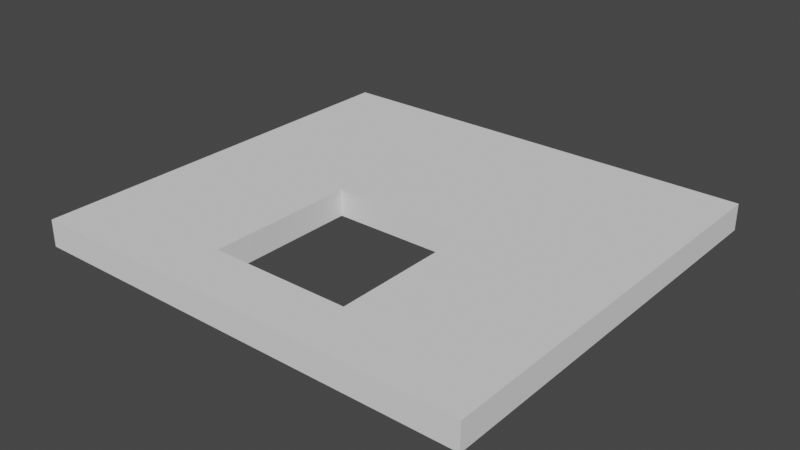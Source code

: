 # Source: Med_Wall_Uneven_Trapdoor.blend  (saved by Blender 2.82.7; exported with 4.5.12 LTS)
import bpy
from mathutils import Matrix  # noqa: F401  (used for matrix-valued properties, if any)

bpy.ops.wm.read_factory_settings(use_empty=True)
scene = bpy.context.scene
scene.name = 'Scene'

# ---- collections
col_collection = bpy.data.collections.new('Collection'); scene.collection.children.link(col_collection)

# ---- world
world_world = bpy.data.worlds.new('World'); scene.world = world_world
world_world.use_nodes = True; world_world.node_tree.nodes.clear()
_N = world_world.node_tree.nodes; _L = world_world.node_tree.links
n0 = _N.new('ShaderNodeOutputWorld'); n0.name = 'World Output'; n0.location = (300, 300)
n1 = _N.new('ShaderNodeBackground'); n1.name = 'Background'; n1.location = (10, 300)
n1.inputs[0].default_value = (0.05088, 0.05088, 0.05088, 1.0)
_L.new(n1.outputs[0], n0.inputs[0])
n0.is_active_output = True
world_world.color = (0.05088, 0.05088, 0.05088)
world_world.use_sun_shadow = False
world_world.sun_shadow_jitter_overblur = 0.0

# ---- meshes
me_med_wall_uneven_trapdoor = bpy.data.meshes.new('Med wall Uneven Trapdoor')
me_med_wall_uneven_trapdoor.from_pydata([(2.215, -2.049, 0.1319), (2.215, -2.049, -0.1319), (2.215, 2.049, 0.1319), (2.215, 2.049, -0.1319), (-2.215, -2.049, 0.1319), (-2.215, -2.049, -0.1319), (-2.215, 2.049, 0.1319), (-2.215, 2.049, -0.1319), (-0.7, -5.96e-08, -0.1319), (-0.7, -5.96e-08, 0.1319), (0.7, -5.96e-08, 0.1319), (0.7, -5.96e-08, -0.1319), (0.7, -1.5, -0.1319), (0.7, -1.5, 0.1319), (-0.7, -1.5, -0.1319), (-0.7, -1.5, 0.1319)], [], [(0, 13, 15, 4), (3, 7, 6, 2), (7, 5, 4, 6), (5, 14, 12, 1), (1, 3, 2, 0), (5, 1, 0, 4), (12, 13, 10, 11), (11, 10, 9, 8), (8, 9, 15, 14), (1, 12, 11, 3), (4, 15, 9, 6), (14, 15, 13, 12), (14, 5, 7, 8), (6, 9, 10, 2), (13, 0, 2, 10), (3, 11, 8, 7)])
_uv = me_med_wall_uneven_trapdoor.uv_layers.new(name='UVMap')
_uv.uv.foreach_set('vector', [1.0, 0.1221, 0.658, 0.246, 0.342, 0.246, 0.0, 0.1221, 1.0, 0.4702, 0.0, 0.4702, 0.0, 0.5298, 1.0, 0.5298, 1.047, 0.4702, 0.1221, 0.4702, 0.1221, 0.5298, 1.047, 0.5298, 0.0, 0.1221, 0.342, 0.246, 0.658, 0.246, 1.0, 0.1221, 0.1221, 0.4702, 1.047, 0.4702, 1.047, 0.5298, 0.1221, 0.5298, 0.0, 0.4702, 1.0, 0.4702, 1.0, 0.5298, 0.0, 0.5298, 0.246, 0.4702, 0.246, 0.5298, 0.5847, 0.5298, 0.5847, 0.4702, 0.658, 0.4702, 0.658, 0.5298, 0.342, 0.5298, 0.342, 0.4702, 0.5847, 0.4702, 0.5847, 0.5298, 0.246, 0.5298, 0.246, 0.4702, 1.0, 0.1221, 0.658, 0.246, 0.658, 0.5847, 1.0, 1.047, 0.0, 0.1221, 0.342, 0.246, 0.342, 0.5847, 0.0, 1.047, 0.342, 0.4702, 0.342, 0.5298, 0.658, 0.5298, 0.658, 0.4702, 0.342, 0.246, 0.0, 0.1221, 0.0, 1.047, 0.342, 0.5847, 0.0, 1.047, 0.342, 0.5847, 0.658, 0.5847, 1.0, 1.047, 0.658, 0.246, 1.0, 0.1221, 1.0, 1.047, 0.658, 0.5847, 1.0, 1.047, 0.658, 0.5847, 0.342, 0.5847, 0.0, 1.047])
me_med_wall_uneven_trapdoor.materials.append(None)
me_med_wall_uneven_trapdoor.use_remesh_preserve_volume = False
me_med_wall_uneven_trapdoor.use_remesh_preserve_attributes = False
me_med_wall_uneven_trapdoor.use_mirror_vertex_groups = False
me_med_wall_uneven_trapdoor.update()

# ---- objects
ob_med_wall_uneven_trapdoor = bpy.data.objects.new('Med wall Uneven Trapdoor', me_med_wall_uneven_trapdoor)

# ---- transforms, parenting, visibility, modifiers, constraints
ob_med_wall_uneven_trapdoor.location = (0.0, 0.0, 0.0)
ob_med_wall_uneven_trapdoor.scale = (1.0, 1.0, 1.0)
ob_med_wall_uneven_trapdoor.lock_rotations_4d = False
ob_med_wall_uneven_trapdoor.empty_display_type = 'ARROWS'
ob_med_wall_uneven_trapdoor.lineart.crease_threshold = 0.0

# ---- collection membership
col_collection.objects.link(ob_med_wall_uneven_trapdoor)

# ---- scene / render settings (as saved in the file)
scene.frame_start = 1; scene.frame_end = 250; scene.frame_set(1)
scene.render.engine = 'BLENDER_EEVEE_NEXT'
scene.cycles.use_denoising = False
scene.cycles.samples = 128
scene.cycles.sampling_pattern = 'TABULATED_SOBOL'
scene.cycles.use_adaptive_sampling = False
scene.cycles.use_light_tree = False
scene.view_settings.view_transform = 'Filmic'
bpy.context.view_layer.update()

# ---- added for rendering (the .blend has no active camera and no usable light): camera, sun
cam_auto = bpy.data.cameras.new('AutoCamera')
cam_auto.lens = 50.0
cam_auto.sensor_width = 36.0
cam_auto.clip_end = 1000.0
ob_auto_camera = bpy.data.objects.new('AutoCamera', cam_auto)
scene.collection.objects.link(ob_auto_camera)
ob_auto_camera.location = (5.58879, -6.70655, 4.47103)
ob_auto_camera.rotation_euler = (1.09748, -7.21219e-08, 0.694738)
scene.camera = ob_auto_camera
light_auto_sun = bpy.data.lights.new('AutoSun', 'SUN')
light_auto_sun.energy = 3.0
light_auto_sun.angle = 0.0523599
ob_auto_sun = bpy.data.objects.new('AutoSun', light_auto_sun)
scene.collection.objects.link(ob_auto_sun)
ob_auto_sun.rotation_euler = (0.872665, 0.174533, 0.523599)
bpy.context.view_layer.update()
